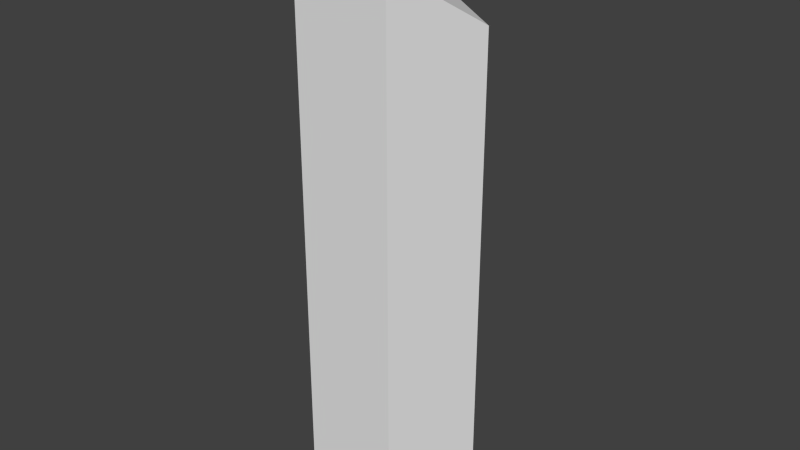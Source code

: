 # Source: Crystal-2.blend  (saved by Blender 2.74.0; exported with 4.5.12 LTS)
import bpy
from mathutils import Matrix  # noqa: F401  (used for matrix-valued properties, if any)

bpy.ops.wm.read_factory_settings(use_empty=True)
scene = bpy.context.scene
scene.name = 'Scene'

# ---- collections
col_collection_1 = bpy.data.collections.new('Collection 1'); scene.collection.children.link(col_collection_1)

# ---- world
world_world = bpy.data.worlds.new('World'); scene.world = world_world
world_world.color = (0.05088, 0.05088, 0.05088)
world_world.use_sun_shadow = False
world_world.sun_shadow_jitter_overblur = 0.0
world_world.cycles.sampling_method = 'MANUAL'
world_world.cycles.sample_map_resolution = 256

# ---- meshes
me_cylinder = bpy.data.meshes.new('Cylinder')
me_cylinder.from_pydata([(0.0, 1.0, -0.7841), (2.734e-07, 1.0, 4.98), (0.9511, 0.309, -0.3681), (0.9511, 0.309, 4.98), (0.5878, -0.809, -0.3681), (0.5878, -0.809, 5.703), (-0.5878, -0.809, -0.7841), (-0.5878, -0.809, 6.133), (-0.9511, 0.309, -1.0), (-0.9511, 0.309, 5.703)], [], [(0, 1, 3, 2), (2, 3, 5, 4), (4, 5, 7, 6), (3, 1, 9, 7, 5), (8, 9, 1, 0), (6, 7, 9, 8), (0, 2, 4, 6, 8)])
me_cylinder.use_remesh_preserve_volume = False
me_cylinder.use_remesh_preserve_attributes = False
me_cylinder.use_mirror_vertex_groups = False
me_cylinder.update()

# ---- objects
ob_cylinder = bpy.data.objects.new('Cylinder', me_cylinder)

# ---- transforms, parenting, visibility, modifiers, constraints
ob_cylinder.location = (0.0, 0.0, 0.0)
ob_cylinder.lineart.crease_threshold = 0.0

# ---- collection membership
col_collection_1.objects.link(ob_cylinder)

# ---- scene / render settings (as saved in the file)
scene.frame_start = 1; scene.frame_end = 250; scene.frame_set(1)
scene.render.engine = 'BLENDER_EEVEE_NEXT'
scene.render.resolution_percentage = 50
scene.render.dither_intensity = 0.0
scene.cycles.use_denoising = False
scene.cycles.samples = 10
scene.cycles.sampling_pattern = 'TABULATED_SOBOL'
scene.cycles.light_sampling_threshold = 0.0
scene.cycles.use_adaptive_sampling = False
scene.cycles.use_light_tree = False
scene.cycles.blur_glossy = 0.0
scene.cycles.pixel_filter_type = 'GAUSSIAN'
scene.cycles.sample_clamp_indirect = 0.0
scene.view_settings.view_transform = 'Standard'
bpy.context.view_layer.update()

# ---- added for rendering (the .blend has no active camera and no usable light): camera, sun
cam_auto = bpy.data.cameras.new('AutoCamera')
cam_auto.lens = 50.0
cam_auto.sensor_width = 36.0
cam_auto.clip_end = 1000.0
ob_auto_camera = bpy.data.objects.new('AutoCamera', cam_auto)
scene.collection.objects.link(ob_auto_camera)
ob_auto_camera.location = (7.03198, -8.34289, 8.19188)
ob_auto_camera.rotation_euler = (1.09748, -7.21219e-08, 0.694738)
scene.camera = ob_auto_camera
light_auto_sun = bpy.data.lights.new('AutoSun', 'SUN')
light_auto_sun.energy = 3.0
light_auto_sun.angle = 0.0523599
ob_auto_sun = bpy.data.objects.new('AutoSun', light_auto_sun)
scene.collection.objects.link(ob_auto_sun)
ob_auto_sun.rotation_euler = (0.872665, 0.174533, 0.523599)
bpy.context.view_layer.update()
